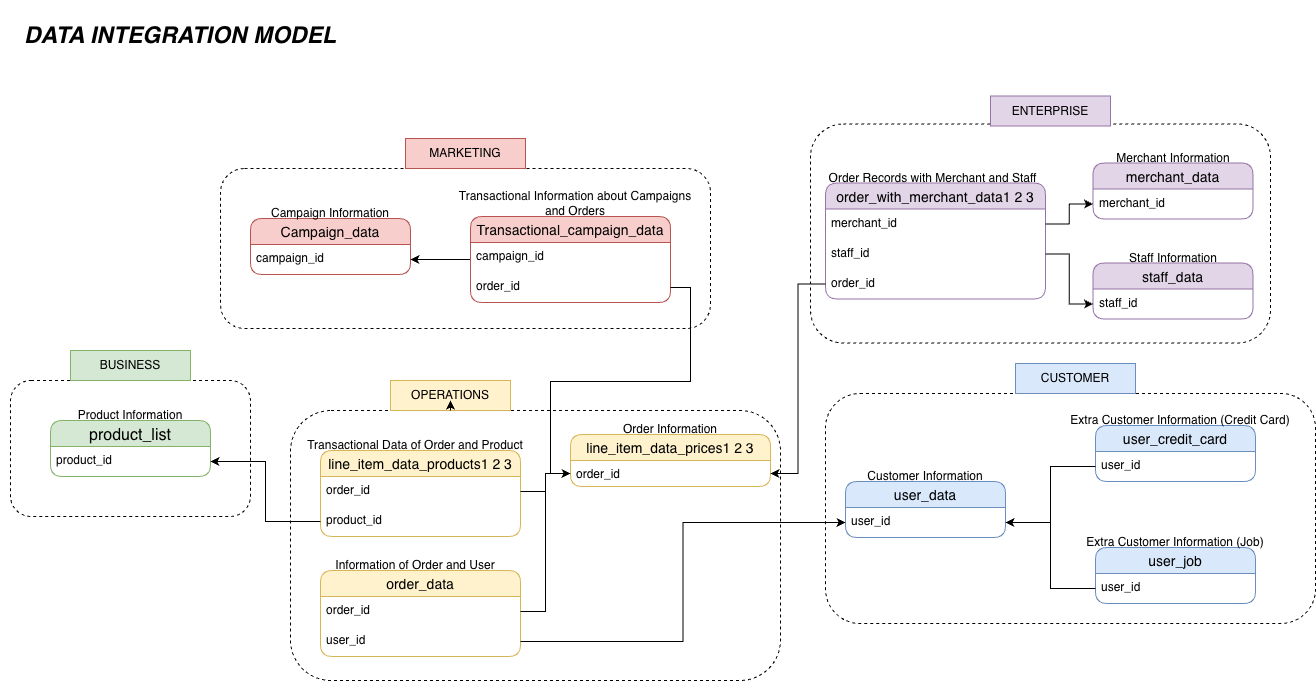

The diagram above was exported from draw.io. Its source (the exported page's mxGraphModel, read from the mxfile embedded in the PNG):
<mxGraphModel dx="1616" dy="969" grid="1" gridSize="10" guides="1" tooltips="1" connect="1" arrows="1" fold="1" page="1" pageScale="1" pageWidth="850" pageHeight="1100" math="0" shadow="0">
  <root>
    <mxCell id="0" />
    <mxCell id="1" parent="0" />
    <mxCell id="HpsSkKbMY5tEwY8ftrxa-1" value="product_list" style="swimlane;fontStyle=0;childLayout=stackLayout;horizontal=1;startSize=26;horizontalStack=0;resizeParent=1;resizeParentMax=0;resizeLast=0;collapsible=1;marginBottom=0;align=center;fontSize=16;rounded=1;swimlaneLine=1;shadow=0;glass=0;fillColor=#d5e8d4;strokeColor=#82b366;" vertex="1" parent="1">
      <mxGeometry x="100" y="500" width="160" height="56" as="geometry" />
    </mxCell>
    <mxCell id="HpsSkKbMY5tEwY8ftrxa-2" value="product_id" style="text;strokeColor=none;fillColor=none;spacingLeft=4;spacingRight=4;overflow=hidden;rotatable=0;points=[[0,0.5],[1,0.5]];portConstraint=eastwest;fontSize=12;whiteSpace=wrap;html=1;" vertex="1" parent="HpsSkKbMY5tEwY8ftrxa-1">
      <mxGeometry y="26" width="160" height="30" as="geometry" />
    </mxCell>
    <mxCell id="HpsSkKbMY5tEwY8ftrxa-7" value="Product Information" style="text;html=1;whiteSpace=wrap;strokeColor=none;fillColor=none;align=center;verticalAlign=middle;rounded=0;fontStyle=0" vertex="1" parent="1">
      <mxGeometry x="110" y="490" width="140" height="10" as="geometry" />
    </mxCell>
    <mxCell id="HpsSkKbMY5tEwY8ftrxa-9" value="user_credit_card" style="swimlane;fontStyle=0;childLayout=stackLayout;horizontal=1;startSize=26;horizontalStack=0;resizeParent=1;resizeParentMax=0;resizeLast=0;collapsible=1;marginBottom=0;align=center;fontSize=14;rounded=1;fillColor=#dae8fc;strokeColor=#6c8ebf;" vertex="1" parent="1">
      <mxGeometry x="1145" y="505" width="160" height="56" as="geometry" />
    </mxCell>
    <mxCell id="HpsSkKbMY5tEwY8ftrxa-10" value="user_id" style="text;strokeColor=none;fillColor=none;spacingLeft=4;spacingRight=4;overflow=hidden;rotatable=0;points=[[0,0.5],[1,0.5]];portConstraint=eastwest;fontSize=12;whiteSpace=wrap;html=1;" vertex="1" parent="HpsSkKbMY5tEwY8ftrxa-9">
      <mxGeometry y="26" width="160" height="30" as="geometry" />
    </mxCell>
    <mxCell id="HpsSkKbMY5tEwY8ftrxa-13" value="Extra Customer Information (Credit Card)" style="text;html=1;whiteSpace=wrap;strokeColor=none;fillColor=none;align=center;verticalAlign=middle;rounded=0;" vertex="1" parent="1">
      <mxGeometry x="1105" y="495" width="250" height="10" as="geometry" />
    </mxCell>
    <mxCell id="HpsSkKbMY5tEwY8ftrxa-18" value="user_data" style="swimlane;fontStyle=0;childLayout=stackLayout;horizontal=1;startSize=26;horizontalStack=0;resizeParent=1;resizeParentMax=0;resizeLast=0;collapsible=1;marginBottom=0;align=center;fontSize=14;rounded=1;fillColor=#dae8fc;strokeColor=#6c8ebf;" vertex="1" parent="1">
      <mxGeometry x="895" y="561" width="160" height="56" as="geometry" />
    </mxCell>
    <mxCell id="HpsSkKbMY5tEwY8ftrxa-19" value="user_id" style="text;strokeColor=none;fillColor=none;spacingLeft=4;spacingRight=4;overflow=hidden;rotatable=0;points=[[0,0.5],[1,0.5]];portConstraint=eastwest;fontSize=12;whiteSpace=wrap;html=1;" vertex="1" parent="HpsSkKbMY5tEwY8ftrxa-18">
      <mxGeometry y="26" width="160" height="30" as="geometry" />
    </mxCell>
    <mxCell id="HpsSkKbMY5tEwY8ftrxa-20" value="Customer Information" style="text;html=1;whiteSpace=wrap;strokeColor=none;fillColor=none;align=center;verticalAlign=middle;rounded=0;" vertex="1" parent="1">
      <mxGeometry x="875" y="551" width="200" height="10" as="geometry" />
    </mxCell>
    <mxCell id="HpsSkKbMY5tEwY8ftrxa-22" value="user_job" style="swimlane;fontStyle=0;childLayout=stackLayout;horizontal=1;startSize=26;horizontalStack=0;resizeParent=1;resizeParentMax=0;resizeLast=0;collapsible=1;marginBottom=0;align=center;fontSize=14;rounded=1;fillColor=#dae8fc;strokeColor=#6c8ebf;" vertex="1" parent="1">
      <mxGeometry x="1145" y="627" width="160" height="56" as="geometry" />
    </mxCell>
    <mxCell id="HpsSkKbMY5tEwY8ftrxa-23" value="user_id" style="text;strokeColor=none;fillColor=none;spacingLeft=4;spacingRight=4;overflow=hidden;rotatable=0;points=[[0,0.5],[1,0.5]];portConstraint=eastwest;fontSize=12;whiteSpace=wrap;html=1;" vertex="1" parent="HpsSkKbMY5tEwY8ftrxa-22">
      <mxGeometry y="26" width="160" height="30" as="geometry" />
    </mxCell>
    <mxCell id="HpsSkKbMY5tEwY8ftrxa-24" value="Extra Customer Information (Job)" style="text;html=1;whiteSpace=wrap;strokeColor=none;fillColor=none;align=center;verticalAlign=middle;rounded=0;" vertex="1" parent="1">
      <mxGeometry x="1125" y="617" width="200" height="10" as="geometry" />
    </mxCell>
    <mxCell id="HpsSkKbMY5tEwY8ftrxa-25" style="edgeStyle=orthogonalEdgeStyle;rounded=0;orthogonalLoop=1;jettySize=auto;html=1;entryX=1;entryY=0.5;entryDx=0;entryDy=0;" edge="1" parent="1" source="HpsSkKbMY5tEwY8ftrxa-10" target="HpsSkKbMY5tEwY8ftrxa-19">
      <mxGeometry relative="1" as="geometry" />
    </mxCell>
    <mxCell id="HpsSkKbMY5tEwY8ftrxa-26" style="edgeStyle=orthogonalEdgeStyle;rounded=0;orthogonalLoop=1;jettySize=auto;html=1;exitX=0;exitY=0.5;exitDx=0;exitDy=0;entryX=1;entryY=0.5;entryDx=0;entryDy=0;" edge="1" parent="1" source="HpsSkKbMY5tEwY8ftrxa-23" target="HpsSkKbMY5tEwY8ftrxa-19">
      <mxGeometry relative="1" as="geometry" />
    </mxCell>
    <mxCell id="HpsSkKbMY5tEwY8ftrxa-27" value="merchant_data" style="swimlane;fontStyle=0;childLayout=stackLayout;horizontal=1;startSize=26;horizontalStack=0;resizeParent=1;resizeParentMax=0;resizeLast=0;collapsible=1;marginBottom=0;align=center;fontSize=14;rounded=1;fillColor=#e1d5e7;strokeColor=#9673a6;" vertex="1" parent="1">
      <mxGeometry x="1142.5" y="242.5" width="160" height="56" as="geometry" />
    </mxCell>
    <mxCell id="HpsSkKbMY5tEwY8ftrxa-28" value="merchant_id" style="text;strokeColor=none;fillColor=none;spacingLeft=4;spacingRight=4;overflow=hidden;rotatable=0;points=[[0,0.5],[1,0.5]];portConstraint=eastwest;fontSize=12;whiteSpace=wrap;html=1;" vertex="1" parent="HpsSkKbMY5tEwY8ftrxa-27">
      <mxGeometry y="26" width="160" height="30" as="geometry" />
    </mxCell>
    <mxCell id="HpsSkKbMY5tEwY8ftrxa-29" value="Merchant Information" style="text;html=1;whiteSpace=wrap;strokeColor=none;fillColor=none;align=center;verticalAlign=middle;rounded=0;" vertex="1" parent="1">
      <mxGeometry x="1122.5" y="232.5" width="200" height="10" as="geometry" />
    </mxCell>
    <mxCell id="HpsSkKbMY5tEwY8ftrxa-30" value="staff_data" style="swimlane;fontStyle=0;childLayout=stackLayout;horizontal=1;startSize=26;horizontalStack=0;resizeParent=1;resizeParentMax=0;resizeLast=0;collapsible=1;marginBottom=0;align=center;fontSize=14;rounded=1;fillColor=#e1d5e7;strokeColor=#9673a6;" vertex="1" parent="1">
      <mxGeometry x="1142.5" y="342.5" width="160" height="56" as="geometry" />
    </mxCell>
    <mxCell id="HpsSkKbMY5tEwY8ftrxa-31" value="staff_id" style="text;strokeColor=none;fillColor=none;spacingLeft=4;spacingRight=4;overflow=hidden;rotatable=0;points=[[0,0.5],[1,0.5]];portConstraint=eastwest;fontSize=12;whiteSpace=wrap;html=1;" vertex="1" parent="HpsSkKbMY5tEwY8ftrxa-30">
      <mxGeometry y="26" width="160" height="30" as="geometry" />
    </mxCell>
    <mxCell id="HpsSkKbMY5tEwY8ftrxa-32" value="Staff Information" style="text;html=1;whiteSpace=wrap;strokeColor=none;fillColor=none;align=center;verticalAlign=middle;rounded=0;" vertex="1" parent="1">
      <mxGeometry x="1122.5" y="332.5" width="200" height="10" as="geometry" />
    </mxCell>
    <mxCell id="HpsSkKbMY5tEwY8ftrxa-34" value="order_with_merchant_data1 2 3" style="swimlane;fontStyle=0;childLayout=stackLayout;horizontal=1;startSize=26;horizontalStack=0;resizeParent=1;resizeParentMax=0;resizeLast=0;collapsible=1;marginBottom=0;align=center;fontSize=14;rounded=1;fillColor=#e1d5e7;strokeColor=#9673a6;" vertex="1" parent="1">
      <mxGeometry x="875" y="262.5" width="220" height="116" as="geometry" />
    </mxCell>
    <mxCell id="HpsSkKbMY5tEwY8ftrxa-35" value="merchant_id" style="text;strokeColor=none;fillColor=none;spacingLeft=4;spacingRight=4;overflow=hidden;rotatable=0;points=[[0,0.5],[1,0.5]];portConstraint=eastwest;fontSize=12;whiteSpace=wrap;html=1;" vertex="1" parent="HpsSkKbMY5tEwY8ftrxa-34">
      <mxGeometry y="26" width="220" height="30" as="geometry" />
    </mxCell>
    <mxCell id="HpsSkKbMY5tEwY8ftrxa-37" value="staff_id" style="text;strokeColor=none;fillColor=none;spacingLeft=4;spacingRight=4;overflow=hidden;rotatable=0;points=[[0,0.5],[1,0.5]];portConstraint=eastwest;fontSize=12;whiteSpace=wrap;html=1;" vertex="1" parent="HpsSkKbMY5tEwY8ftrxa-34">
      <mxGeometry y="56" width="220" height="30" as="geometry" />
    </mxCell>
    <mxCell id="HpsSkKbMY5tEwY8ftrxa-65" value="order_id" style="text;strokeColor=none;fillColor=none;spacingLeft=4;spacingRight=4;overflow=hidden;rotatable=0;points=[[0,0.5],[1,0.5]];portConstraint=eastwest;fontSize=12;whiteSpace=wrap;html=1;" vertex="1" parent="HpsSkKbMY5tEwY8ftrxa-34">
      <mxGeometry y="86" width="220" height="30" as="geometry" />
    </mxCell>
    <mxCell id="HpsSkKbMY5tEwY8ftrxa-36" value="Order Records with Merchant and Staff" style="text;html=1;whiteSpace=wrap;strokeColor=none;fillColor=none;align=center;verticalAlign=middle;rounded=0;" vertex="1" parent="1">
      <mxGeometry x="870" y="252.5" width="225" height="10" as="geometry" />
    </mxCell>
    <mxCell id="HpsSkKbMY5tEwY8ftrxa-39" style="edgeStyle=orthogonalEdgeStyle;rounded=0;orthogonalLoop=1;jettySize=auto;html=1;exitX=1;exitY=0.5;exitDx=0;exitDy=0;entryX=0;entryY=0.5;entryDx=0;entryDy=0;" edge="1" parent="1" source="HpsSkKbMY5tEwY8ftrxa-35" target="HpsSkKbMY5tEwY8ftrxa-28">
      <mxGeometry relative="1" as="geometry" />
    </mxCell>
    <mxCell id="HpsSkKbMY5tEwY8ftrxa-40" style="edgeStyle=orthogonalEdgeStyle;rounded=0;orthogonalLoop=1;jettySize=auto;html=1;entryX=0;entryY=0.5;entryDx=0;entryDy=0;" edge="1" parent="1" source="HpsSkKbMY5tEwY8ftrxa-37" target="HpsSkKbMY5tEwY8ftrxa-31">
      <mxGeometry relative="1" as="geometry" />
    </mxCell>
    <mxCell id="HpsSkKbMY5tEwY8ftrxa-53" value="Campaign_data" style="swimlane;fontStyle=0;childLayout=stackLayout;horizontal=1;startSize=26;horizontalStack=0;resizeParent=1;resizeParentMax=0;resizeLast=0;collapsible=1;marginBottom=0;align=center;fontSize=14;rounded=1;fillColor=#f8cecc;strokeColor=#b85450;" vertex="1" parent="1">
      <mxGeometry x="300" y="298" width="160" height="56" as="geometry" />
    </mxCell>
    <mxCell id="HpsSkKbMY5tEwY8ftrxa-54" value="campaign_id" style="text;strokeColor=none;fillColor=none;spacingLeft=4;spacingRight=4;overflow=hidden;rotatable=0;points=[[0,0.5],[1,0.5]];portConstraint=eastwest;fontSize=12;whiteSpace=wrap;html=1;" vertex="1" parent="HpsSkKbMY5tEwY8ftrxa-53">
      <mxGeometry y="26" width="160" height="30" as="geometry" />
    </mxCell>
    <mxCell id="HpsSkKbMY5tEwY8ftrxa-55" value="Campaign Information" style="text;html=1;whiteSpace=wrap;strokeColor=none;fillColor=none;align=center;verticalAlign=middle;rounded=0;" vertex="1" parent="1">
      <mxGeometry x="280" y="288" width="200" height="10" as="geometry" />
    </mxCell>
    <mxCell id="HpsSkKbMY5tEwY8ftrxa-76" style="edgeStyle=orthogonalEdgeStyle;rounded=0;orthogonalLoop=1;jettySize=auto;html=1;exitX=0;exitY=0.5;exitDx=0;exitDy=0;entryX=1;entryY=0.5;entryDx=0;entryDy=0;" edge="1" parent="1" source="HpsSkKbMY5tEwY8ftrxa-57" target="HpsSkKbMY5tEwY8ftrxa-54">
      <mxGeometry relative="1" as="geometry" />
    </mxCell>
    <mxCell id="HpsSkKbMY5tEwY8ftrxa-57" value="Transactional_campaign_data" style="swimlane;fontStyle=0;childLayout=stackLayout;horizontal=1;startSize=26;horizontalStack=0;resizeParent=1;resizeParentMax=0;resizeLast=0;collapsible=1;marginBottom=0;align=center;fontSize=14;rounded=1;fillColor=#f8cecc;strokeColor=#b85450;" vertex="1" parent="1">
      <mxGeometry x="520" y="296" width="200" height="86" as="geometry" />
    </mxCell>
    <mxCell id="HpsSkKbMY5tEwY8ftrxa-58" value="campaign_id" style="text;strokeColor=none;fillColor=none;spacingLeft=4;spacingRight=4;overflow=hidden;rotatable=0;points=[[0,0.5],[1,0.5]];portConstraint=eastwest;fontSize=12;whiteSpace=wrap;html=1;" vertex="1" parent="HpsSkKbMY5tEwY8ftrxa-57">
      <mxGeometry y="26" width="200" height="30" as="geometry" />
    </mxCell>
    <mxCell id="HpsSkKbMY5tEwY8ftrxa-64" value="order_id" style="text;strokeColor=none;fillColor=none;spacingLeft=4;spacingRight=4;overflow=hidden;rotatable=0;points=[[0,0.5],[1,0.5]];portConstraint=eastwest;fontSize=12;whiteSpace=wrap;html=1;" vertex="1" parent="HpsSkKbMY5tEwY8ftrxa-57">
      <mxGeometry y="56" width="200" height="30" as="geometry" />
    </mxCell>
    <mxCell id="HpsSkKbMY5tEwY8ftrxa-59" value="Transactional Information about Campaigns and Orders" style="text;html=1;whiteSpace=wrap;strokeColor=none;fillColor=none;align=center;verticalAlign=middle;rounded=0;" vertex="1" parent="1">
      <mxGeometry x="500" y="278" width="250" height="10" as="geometry" />
    </mxCell>
    <mxCell id="HpsSkKbMY5tEwY8ftrxa-77" value="line_item_data_prices1 2 3" style="swimlane;fontStyle=0;childLayout=stackLayout;horizontal=1;startSize=26;horizontalStack=0;resizeParent=1;resizeParentMax=0;resizeLast=0;collapsible=1;marginBottom=0;align=center;fontSize=14;rounded=1;fillColor=#fff2cc;strokeColor=#d6b656;" vertex="1" parent="1">
      <mxGeometry x="620" y="514" width="200" height="52" as="geometry" />
    </mxCell>
    <mxCell id="HpsSkKbMY5tEwY8ftrxa-78" value="order_id" style="text;strokeColor=none;fillColor=none;spacingLeft=4;spacingRight=4;overflow=hidden;rotatable=0;points=[[0,0.5],[1,0.5]];portConstraint=eastwest;fontSize=12;whiteSpace=wrap;html=1;" vertex="1" parent="HpsSkKbMY5tEwY8ftrxa-77">
      <mxGeometry y="26" width="200" height="26" as="geometry" />
    </mxCell>
    <mxCell id="HpsSkKbMY5tEwY8ftrxa-79" value="Order Information" style="text;html=1;whiteSpace=wrap;strokeColor=none;fillColor=none;align=center;verticalAlign=middle;rounded=0;" vertex="1" parent="1">
      <mxGeometry x="620" y="504" width="200" height="10" as="geometry" />
    </mxCell>
    <mxCell id="HpsSkKbMY5tEwY8ftrxa-86" value="line_item_data_products1 2 3" style="swimlane;fontStyle=0;childLayout=stackLayout;horizontal=1;startSize=26;horizontalStack=0;resizeParent=1;resizeParentMax=0;resizeLast=0;collapsible=1;marginBottom=0;align=center;fontSize=14;rounded=1;fillColor=#fff2cc;strokeColor=#d6b656;" vertex="1" parent="1">
      <mxGeometry x="370" y="530" width="200" height="86" as="geometry" />
    </mxCell>
    <mxCell id="HpsSkKbMY5tEwY8ftrxa-87" value="order_id" style="text;strokeColor=none;fillColor=none;spacingLeft=4;spacingRight=4;overflow=hidden;rotatable=0;points=[[0,0.5],[1,0.5]];portConstraint=eastwest;fontSize=12;whiteSpace=wrap;html=1;" vertex="1" parent="HpsSkKbMY5tEwY8ftrxa-86">
      <mxGeometry y="26" width="200" height="30" as="geometry" />
    </mxCell>
    <mxCell id="HpsSkKbMY5tEwY8ftrxa-89" value="product_id" style="text;strokeColor=none;fillColor=none;spacingLeft=4;spacingRight=4;overflow=hidden;rotatable=0;points=[[0,0.5],[1,0.5]];portConstraint=eastwest;fontSize=12;whiteSpace=wrap;html=1;" vertex="1" parent="HpsSkKbMY5tEwY8ftrxa-86">
      <mxGeometry y="56" width="200" height="30" as="geometry" />
    </mxCell>
    <mxCell id="HpsSkKbMY5tEwY8ftrxa-88" value="Transactional Data of Order and Product" style="text;html=1;whiteSpace=wrap;strokeColor=none;fillColor=none;align=center;verticalAlign=middle;rounded=0;" vertex="1" parent="1">
      <mxGeometry x="340" y="520" width="250" height="10" as="geometry" />
    </mxCell>
    <mxCell id="HpsSkKbMY5tEwY8ftrxa-90" value="order_data" style="swimlane;fontStyle=0;childLayout=stackLayout;horizontal=1;startSize=26;horizontalStack=0;resizeParent=1;resizeParentMax=0;resizeLast=0;collapsible=1;marginBottom=0;align=center;fontSize=14;rounded=1;fillColor=#fff2cc;strokeColor=#d6b656;" vertex="1" parent="1">
      <mxGeometry x="370" y="650" width="200" height="86" as="geometry" />
    </mxCell>
    <mxCell id="HpsSkKbMY5tEwY8ftrxa-91" value="order_id" style="text;strokeColor=none;fillColor=none;spacingLeft=4;spacingRight=4;overflow=hidden;rotatable=0;points=[[0,0.5],[1,0.5]];portConstraint=eastwest;fontSize=12;whiteSpace=wrap;html=1;" vertex="1" parent="HpsSkKbMY5tEwY8ftrxa-90">
      <mxGeometry y="26" width="200" height="30" as="geometry" />
    </mxCell>
    <mxCell id="HpsSkKbMY5tEwY8ftrxa-92" value="user_id" style="text;strokeColor=none;fillColor=none;spacingLeft=4;spacingRight=4;overflow=hidden;rotatable=0;points=[[0,0.5],[1,0.5]];portConstraint=eastwest;fontSize=12;whiteSpace=wrap;html=1;" vertex="1" parent="HpsSkKbMY5tEwY8ftrxa-90">
      <mxGeometry y="56" width="200" height="30" as="geometry" />
    </mxCell>
    <mxCell id="HpsSkKbMY5tEwY8ftrxa-93" value="Information of Order and User" style="text;html=1;whiteSpace=wrap;strokeColor=none;fillColor=none;align=center;verticalAlign=middle;rounded=0;" vertex="1" parent="1">
      <mxGeometry x="365" y="640" width="200" height="10" as="geometry" />
    </mxCell>
    <mxCell id="HpsSkKbMY5tEwY8ftrxa-94" style="edgeStyle=orthogonalEdgeStyle;rounded=0;orthogonalLoop=1;jettySize=auto;html=1;entryX=0;entryY=0.5;entryDx=0;entryDy=0;" edge="1" parent="1" source="HpsSkKbMY5tEwY8ftrxa-92" target="HpsSkKbMY5tEwY8ftrxa-19">
      <mxGeometry relative="1" as="geometry" />
    </mxCell>
    <mxCell id="HpsSkKbMY5tEwY8ftrxa-96" style="edgeStyle=orthogonalEdgeStyle;rounded=0;orthogonalLoop=1;jettySize=auto;html=1;exitX=1;exitY=0.5;exitDx=0;exitDy=0;entryX=0;entryY=0.5;entryDx=0;entryDy=0;" edge="1" parent="1" source="HpsSkKbMY5tEwY8ftrxa-87" target="HpsSkKbMY5tEwY8ftrxa-78">
      <mxGeometry relative="1" as="geometry" />
    </mxCell>
    <mxCell id="HpsSkKbMY5tEwY8ftrxa-98" style="edgeStyle=orthogonalEdgeStyle;rounded=0;orthogonalLoop=1;jettySize=auto;html=1;exitX=1;exitY=0.5;exitDx=0;exitDy=0;entryX=0;entryY=0.5;entryDx=0;entryDy=0;" edge="1" parent="1" source="HpsSkKbMY5tEwY8ftrxa-91" target="HpsSkKbMY5tEwY8ftrxa-78">
      <mxGeometry relative="1" as="geometry" />
    </mxCell>
    <mxCell id="HpsSkKbMY5tEwY8ftrxa-100" style="edgeStyle=orthogonalEdgeStyle;rounded=0;orthogonalLoop=1;jettySize=auto;html=1;exitX=0;exitY=0.5;exitDx=0;exitDy=0;" edge="1" parent="1" source="HpsSkKbMY5tEwY8ftrxa-89" target="HpsSkKbMY5tEwY8ftrxa-2">
      <mxGeometry relative="1" as="geometry" />
    </mxCell>
    <mxCell id="HpsSkKbMY5tEwY8ftrxa-101" style="edgeStyle=orthogonalEdgeStyle;rounded=0;orthogonalLoop=1;jettySize=auto;html=1;entryX=1;entryY=0.5;entryDx=0;entryDy=0;" edge="1" parent="1" source="HpsSkKbMY5tEwY8ftrxa-65" target="HpsSkKbMY5tEwY8ftrxa-78">
      <mxGeometry relative="1" as="geometry" />
    </mxCell>
    <mxCell id="HpsSkKbMY5tEwY8ftrxa-102" style="edgeStyle=orthogonalEdgeStyle;rounded=0;orthogonalLoop=1;jettySize=auto;html=1;entryX=0;entryY=0.5;entryDx=0;entryDy=0;" edge="1" parent="1" source="HpsSkKbMY5tEwY8ftrxa-64" target="HpsSkKbMY5tEwY8ftrxa-78">
      <mxGeometry relative="1" as="geometry" />
    </mxCell>
    <mxCell id="HpsSkKbMY5tEwY8ftrxa-103" value="" style="rounded=1;whiteSpace=wrap;html=1;fillColor=none;dashed=1;" vertex="1" parent="1">
      <mxGeometry x="270" y="248" width="490" height="160" as="geometry" />
    </mxCell>
    <mxCell id="HpsSkKbMY5tEwY8ftrxa-104" value="MARKETING" style="rounded=0;whiteSpace=wrap;html=1;fillColor=#f8cecc;strokeColor=#b85450;" vertex="1" parent="1">
      <mxGeometry x="455" y="218" width="120" height="30" as="geometry" />
    </mxCell>
    <mxCell id="HpsSkKbMY5tEwY8ftrxa-110" value="" style="rounded=1;whiteSpace=wrap;html=1;fillColor=none;dashed=1;" vertex="1" parent="1">
      <mxGeometry x="860" y="203.5" width="460" height="219" as="geometry" />
    </mxCell>
    <mxCell id="HpsSkKbMY5tEwY8ftrxa-111" value="ENTERPRISE" style="rounded=0;whiteSpace=wrap;html=1;fillColor=#e1d5e7;strokeColor=#9673a6;" vertex="1" parent="1">
      <mxGeometry x="1040" y="175.5" width="120" height="30" as="geometry" />
    </mxCell>
    <mxCell id="HpsSkKbMY5tEwY8ftrxa-112" value="" style="rounded=1;whiteSpace=wrap;html=1;fillColor=none;dashed=1;" vertex="1" parent="1">
      <mxGeometry x="875" y="473" width="490" height="230" as="geometry" />
    </mxCell>
    <mxCell id="HpsSkKbMY5tEwY8ftrxa-114" value="CUSTOMER" style="rounded=0;whiteSpace=wrap;html=1;fillColor=#dae8fc;strokeColor=#6c8ebf;" vertex="1" parent="1">
      <mxGeometry x="1065" y="443" width="120" height="30" as="geometry" />
    </mxCell>
    <mxCell id="HpsSkKbMY5tEwY8ftrxa-115" value="" style="rounded=1;whiteSpace=wrap;html=1;fillColor=none;dashed=1;" vertex="1" parent="1">
      <mxGeometry x="340" y="490" width="490" height="270" as="geometry" />
    </mxCell>
    <mxCell id="HpsSkKbMY5tEwY8ftrxa-116" value="OPERATIONS" style="rounded=0;whiteSpace=wrap;html=1;fillColor=#fff2cc;strokeColor=#d6b656;" vertex="1" parent="1">
      <mxGeometry x="440" y="460" width="120" height="30" as="geometry" />
    </mxCell>
    <mxCell id="HpsSkKbMY5tEwY8ftrxa-117" value="" style="rounded=1;whiteSpace=wrap;html=1;fillColor=none;dashed=1;" vertex="1" parent="1">
      <mxGeometry x="60" y="460" width="240" height="136" as="geometry" />
    </mxCell>
    <mxCell id="HpsSkKbMY5tEwY8ftrxa-118" value="BUSINESS" style="rounded=0;whiteSpace=wrap;html=1;fillColor=#d5e8d4;strokeColor=#82b366;" vertex="1" parent="1">
      <mxGeometry x="120" y="430" width="120" height="30" as="geometry" />
    </mxCell>
    <mxCell id="HpsSkKbMY5tEwY8ftrxa-119" style="edgeStyle=orthogonalEdgeStyle;rounded=0;orthogonalLoop=1;jettySize=auto;html=1;exitX=0.5;exitY=1;exitDx=0;exitDy=0;entryX=0.5;entryY=0.667;entryDx=0;entryDy=0;entryPerimeter=0;" edge="1" parent="1" source="HpsSkKbMY5tEwY8ftrxa-116" target="HpsSkKbMY5tEwY8ftrxa-116">
      <mxGeometry relative="1" as="geometry" />
    </mxCell>
    <mxCell id="HpsSkKbMY5tEwY8ftrxa-120" value="&lt;font style=&quot;font-size: 23px;&quot;&gt;&lt;b&gt;&lt;i&gt;DATA INTEGRATION MODEL&lt;/i&gt;&lt;/b&gt;&lt;/font&gt;" style="text;html=1;whiteSpace=wrap;strokeColor=none;fillColor=none;align=center;verticalAlign=middle;rounded=0;" vertex="1" parent="1">
      <mxGeometry x="50" y="80" width="360" height="70" as="geometry" />
    </mxCell>
  </root>
</mxGraphModel>